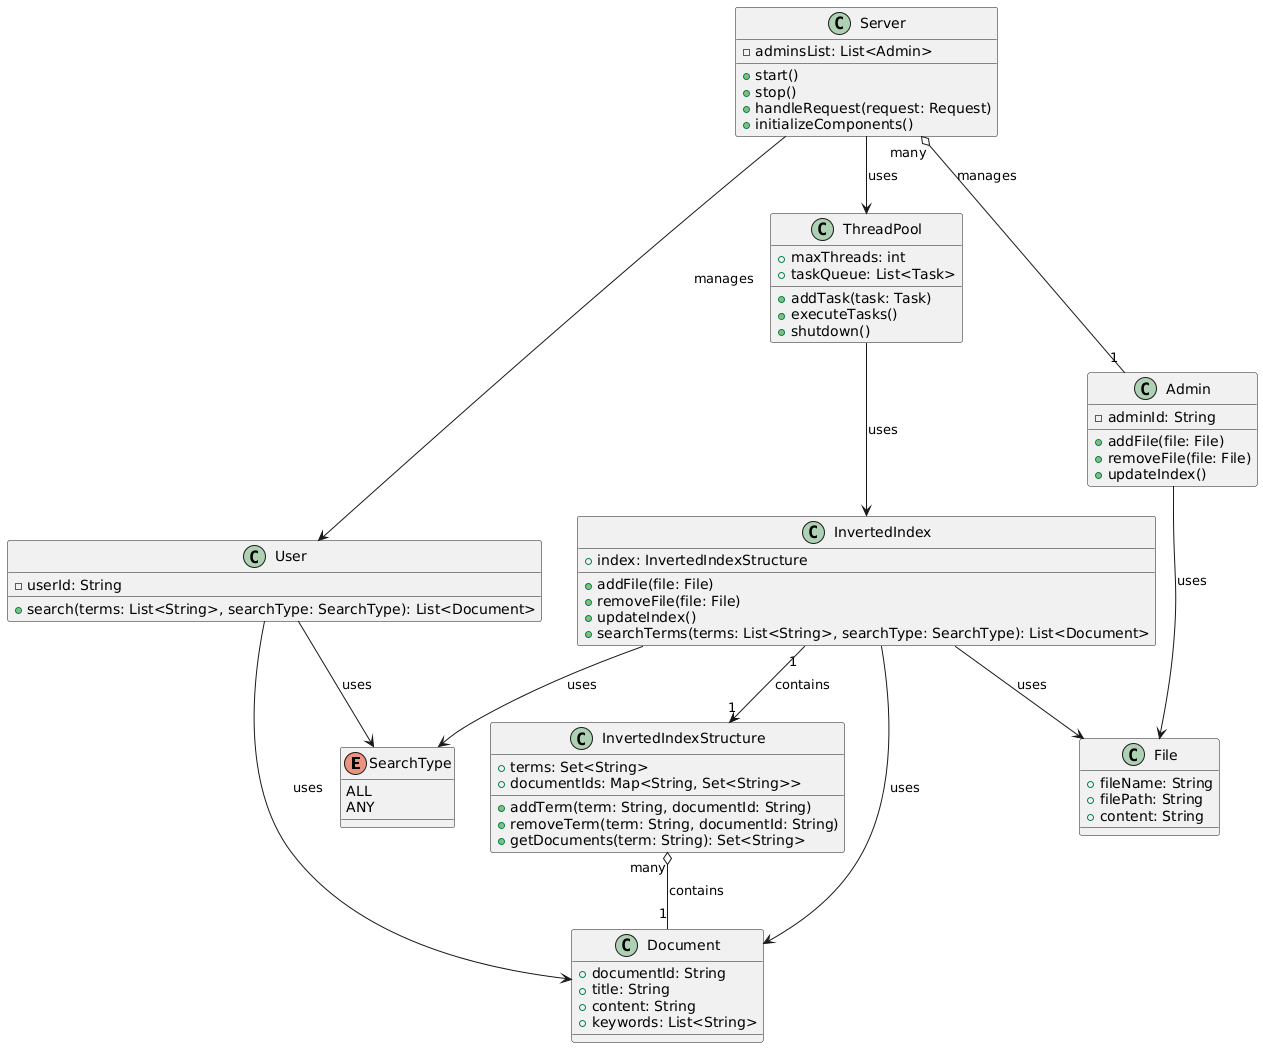

The diagram above was rendered by PlantUML. Its source (embedded in the PNG):
@startuml
enum SearchType {
    ALL
    ANY
}

class InvertedIndex {
    +index: InvertedIndexStructure
    +addFile(file: File)
    +removeFile(file: File)
    +updateIndex()
    +searchTerms(terms: List<String>, searchType: SearchType): List<Document>
}

class InvertedIndexStructure {
    +terms: Set<String>
    +documentIds: Map<String, Set<String>>
    +addTerm(term: String, documentId: String)
    +removeTerm(term: String, documentId: String)
    +getDocuments(term: String): Set<String>
}

class File {
    +fileName: String
    +filePath: String
    +content: String
}

class Document {
    +documentId: String
    +title: String
    +content: String
    +keywords: List<String>
}

class User {
    -userId: String
    +search(terms: List<String>, searchType: SearchType): List<Document>
}

class Admin {
    -adminId: String
    +addFile(file: File)
    +removeFile(file: File)
    +updateIndex()
}

class ThreadPool {
    +maxThreads: int
    +taskQueue: List<Task>
    +addTask(task: Task)
    +executeTasks()
    +shutdown()
}

class Server {
    -adminsList: List<Admin>
    +start()
    +stop()
    +handleRequest(request: Request)
    +initializeComponents()
}

InvertedIndex --> File : uses
InvertedIndex --> Document : uses
InvertedIndex "1" --> "1" InvertedIndexStructure : contains
InvertedIndexStructure "many" o-- "1" Document : contains
User --> SearchType : uses
User --> Document : uses
Admin --> File : uses
InvertedIndex --> SearchType : uses
ThreadPool --> InvertedIndex : uses
Server --> ThreadPool : uses
Server "many" o-- "1" Admin : manages
Server --> User: manages
@enduml